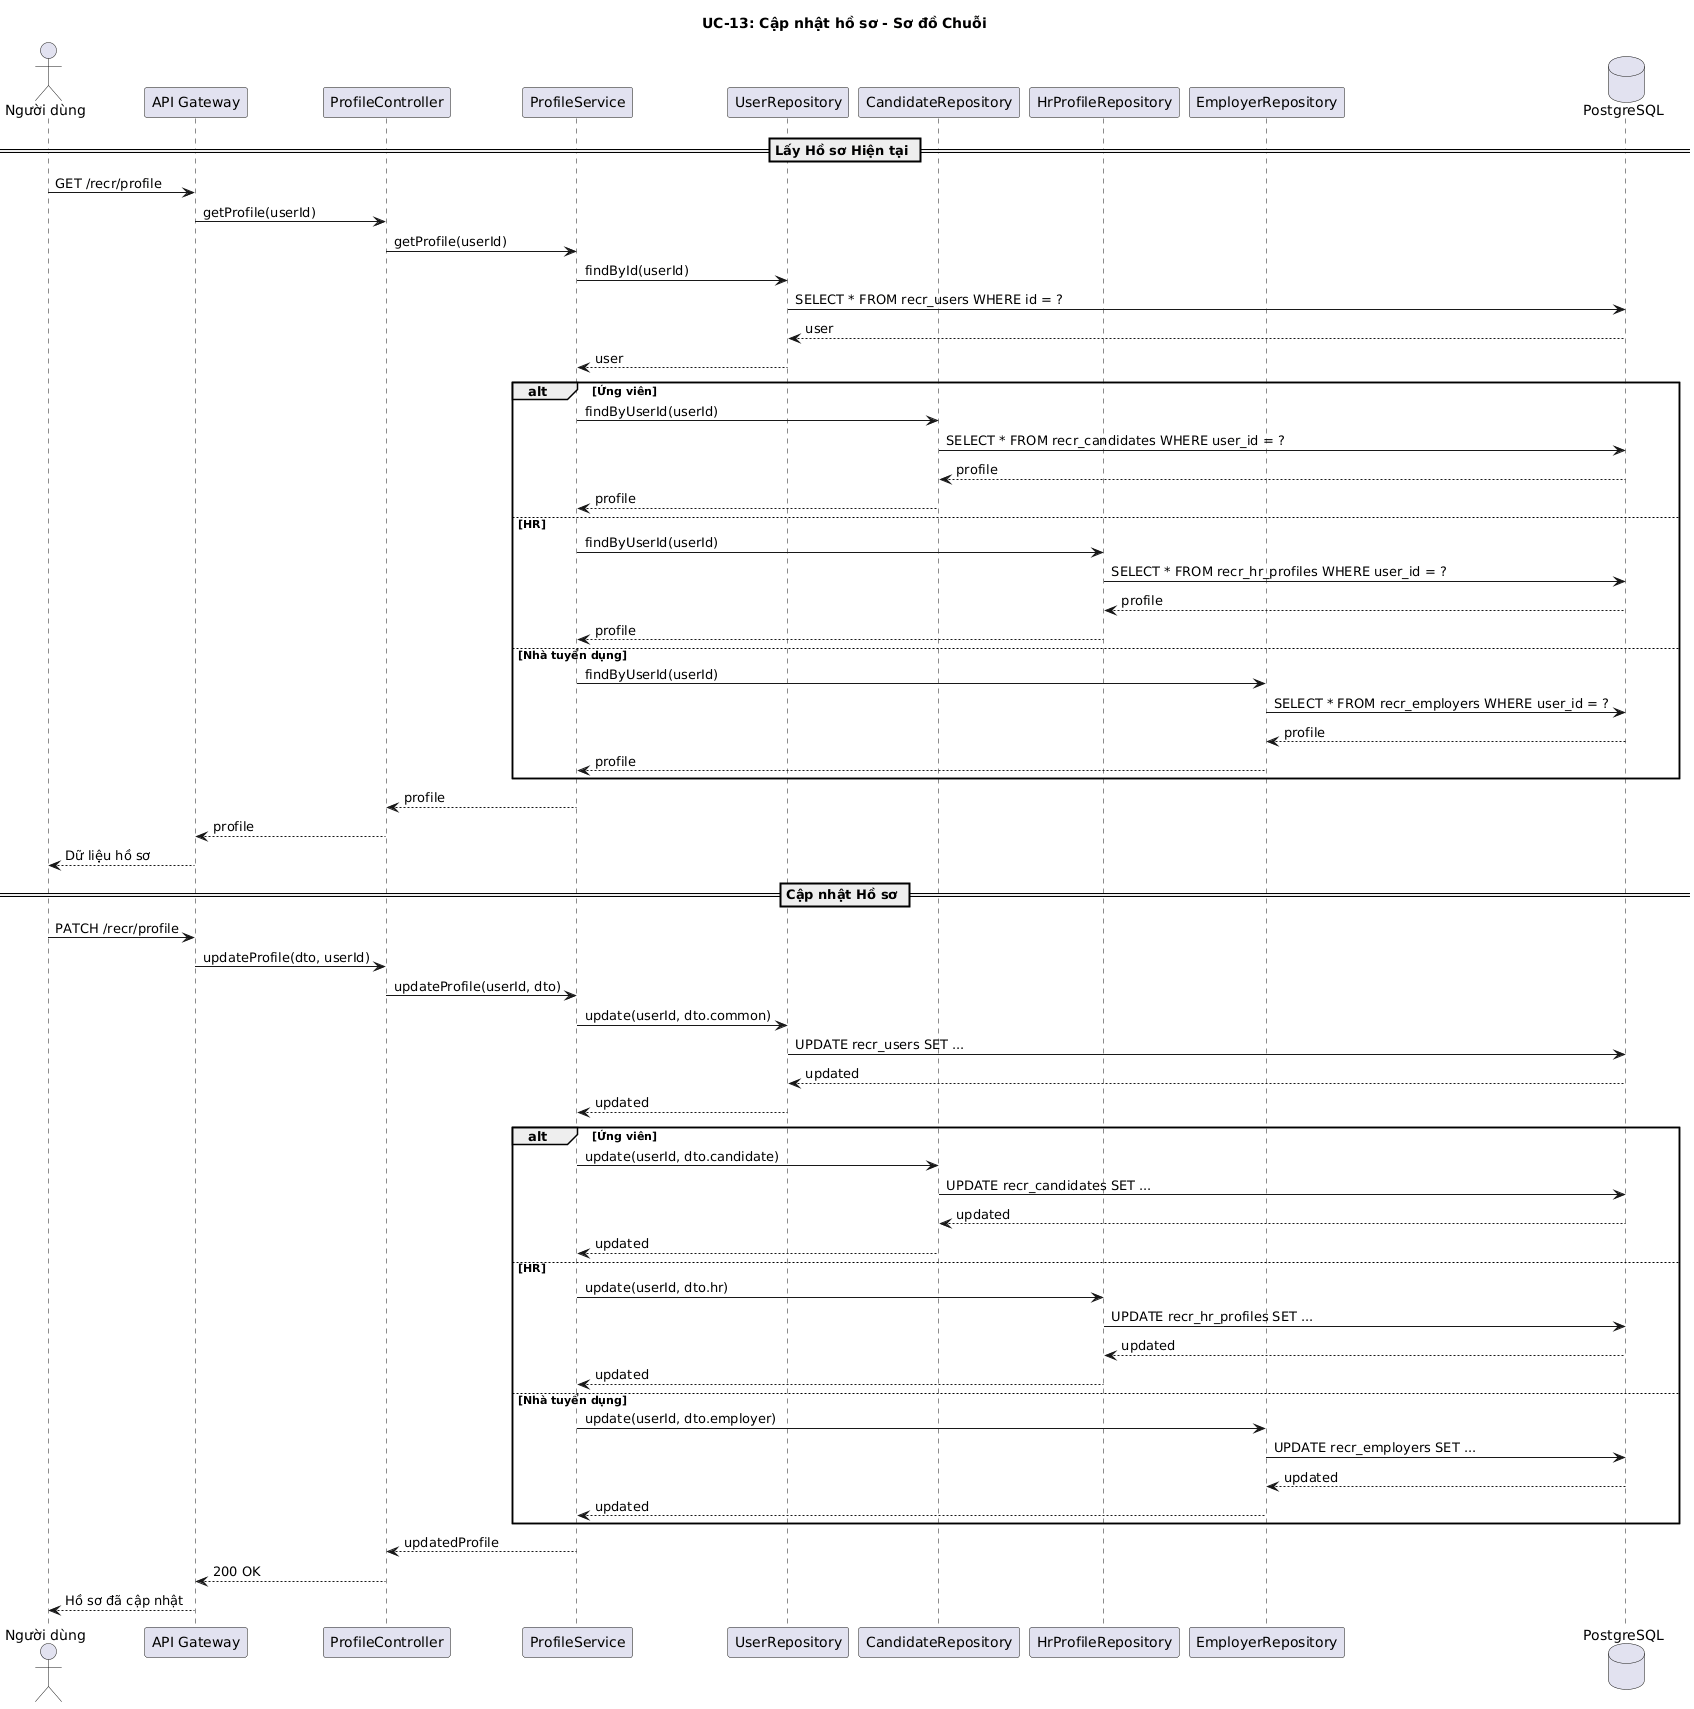

The diagram above was rendered by PlantUML. Its source (embedded in the PNG):
@startuml uc13-update-profile-sequence
title UC-13: Cập nhật hồ sơ - Sơ đồ Chuỗi

actor "Người dùng" as User
participant "API Gateway" as API
participant "ProfileController" as Controller
participant "ProfileService" as Service
participant "UserRepository" as UserRepo
participant "CandidateRepository" as CandidateRepo
participant "HrProfileRepository" as HrRepo
participant "EmployerRepository" as EmployerRepo
database "PostgreSQL" as DB

== Lấy Hồ sơ Hiện tại ==
User -> API : GET /recr/profile
API -> Controller : getProfile(userId)
Controller -> Service : getProfile(userId)

Service -> UserRepo : findById(userId)
UserRepo -> DB : SELECT * FROM recr_users WHERE id = ?
DB --> UserRepo : user
UserRepo --> Service : user

alt Ứng viên
  Service -> CandidateRepo : findByUserId(userId)
  CandidateRepo -> DB : SELECT * FROM recr_candidates WHERE user_id = ?
  DB --> CandidateRepo : profile
  CandidateRepo --> Service : profile
else HR
  Service -> HrRepo : findByUserId(userId)
  HrRepo -> DB : SELECT * FROM recr_hr_profiles WHERE user_id = ?
  DB --> HrRepo : profile
  HrRepo --> Service : profile
else Nhà tuyển dụng
  Service -> EmployerRepo : findByUserId(userId)
  EmployerRepo -> DB : SELECT * FROM recr_employers WHERE user_id = ?
  DB --> EmployerRepo : profile
  EmployerRepo --> Service : profile
end

Service --> Controller : profile
Controller --> API : profile
API --> User : Dữ liệu hồ sơ

== Cập nhật Hồ sơ ==
User -> API : PATCH /recr/profile
API -> Controller : updateProfile(dto, userId)
Controller -> Service : updateProfile(userId, dto)

Service -> UserRepo : update(userId, dto.common)
UserRepo -> DB : UPDATE recr_users SET ...
DB --> UserRepo : updated
UserRepo --> Service : updated

alt Ứng viên
  Service -> CandidateRepo : update(userId, dto.candidate)
  CandidateRepo -> DB : UPDATE recr_candidates SET ...
  DB --> CandidateRepo : updated
  CandidateRepo --> Service : updated
else HR
  Service -> HrRepo : update(userId, dto.hr)
  HrRepo -> DB : UPDATE recr_hr_profiles SET ...
  DB --> HrRepo : updated
  HrRepo --> Service : updated
else Nhà tuyển dụng
  Service -> EmployerRepo : update(userId, dto.employer)
  EmployerRepo -> DB : UPDATE recr_employers SET ...
  DB --> EmployerRepo : updated
  EmployerRepo --> Service : updated
end

Service --> Controller : updatedProfile
Controller --> API : 200 OK
API --> User : Hồ sơ đã cập nhật

@enduml